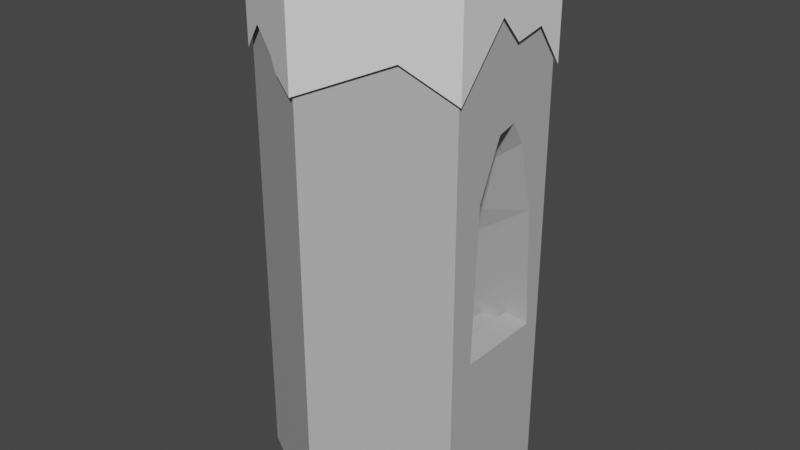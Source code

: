 # Source: CaveHex.blend  (saved by Blender 2.82.7; exported with 4.5.12 LTS)
import bpy
from mathutils import Matrix  # noqa: F401  (used for matrix-valued properties, if any)

bpy.ops.wm.read_factory_settings(use_empty=True)
scene = bpy.context.scene
scene.name = 'Scene'

# ---- collections
col_collection = bpy.data.collections.new('Collection'); scene.collection.children.link(col_collection)

# ---- materials (node trees are filled in below, after node groups)
mat_material_001 = bpy.data.materials.new('Material.001')
mat_material_001.use_transparent_shadow = False
mat_material_002 = bpy.data.materials.new('Material.002')
mat_material_002.use_transparent_shadow = False

# ---- material node trees
mat_material_001.use_nodes = True; mat_material_001.node_tree.nodes.clear()
_N = mat_material_001.node_tree.nodes; _L = mat_material_001.node_tree.links
n0 = _N.new('ShaderNodeOutputMaterial'); n0.name = 'Material Output'; n0.location = (300, 300)
n1 = _N.new('ShaderNodeBsdfPrincipled'); n1.name = 'Principled BSDF'; n1.location = (10, 300)
n1.distribution = 'GGX'
n1.subsurface_method = 'BURLEY'
n1.inputs[0].default_value = (0.0, 0.0, 0.0, 1.0)
n1.inputs[3].default_value = 1.45
n1.inputs[27].default_value = (0.0, 0.0, 0.0, 1.0)
n1.inputs[28].default_value = 1.0
_L.new(n1.outputs[0], n0.inputs[0])
n0.is_active_output = True
mat_material_002.use_nodes = True; mat_material_002.node_tree.nodes.clear()
_N = mat_material_002.node_tree.nodes; _L = mat_material_002.node_tree.links
n0 = _N.new('ShaderNodeOutputMaterial'); n0.name = 'Material Output'; n0.location = (300, 300)
n1 = _N.new('ShaderNodeBsdfPrincipled'); n1.name = 'Principled BSDF'; n1.location = (10, 300)
n1.distribution = 'GGX'
n1.subsurface_method = 'BURLEY'
n1.inputs[0].default_value = (0.4672, 0.4672, 0.4672, 1.0)
n1.inputs[3].default_value = 1.45
n1.inputs[27].default_value = (0.0, 0.0, 0.0, 1.0)
n1.inputs[28].default_value = 1.0
_L.new(n1.outputs[0], n0.inputs[0])
n0.is_active_output = True

# ---- world
world_world = bpy.data.worlds.new('World'); scene.world = world_world
world_world.use_nodes = True; world_world.node_tree.nodes.clear()
_N = world_world.node_tree.nodes; _L = world_world.node_tree.links
n0 = _N.new('ShaderNodeOutputWorld'); n0.name = 'World Output'; n0.location = (300, 300)
n1 = _N.new('ShaderNodeBackground'); n1.name = 'Background'; n1.location = (10, 300)
n1.inputs[0].default_value = (0.05088, 0.05088, 0.05088, 1.0)
_L.new(n1.outputs[0], n0.inputs[0])
n0.is_active_output = True
world_world.color = (0.05088, 0.05088, 0.05088)
world_world.use_sun_shadow = False
world_world.sun_shadow_jitter_overblur = 0.0

# ---- meshes
me_cylinder_008 = bpy.data.meshes.new('Cylinder.008')
me_cylinder_008.from_pydata([(0.0, 1.0, -0.25), (0.0, 1.0, 0.25), (0.866, 0.5, -0.25), (0.866, 0.5, 0.25), (0.866, -0.5, -0.25), (0.866, -0.5, 0.25), (-8.742e-08, -1.0, -0.25), (-8.742e-08, -1.0, 0.25), (-0.866, -0.5, -0.25), (-0.866, -0.5, 0.25), (-0.866, 0.5, -0.25), (-0.866, 0.5, 0.25), (0.0, 1.0, -0.08125), (0.866, 0.5, -0.08125), (0.866, -0.5, -0.08125), (-8.742e-08, -1.0, -0.08125), (-0.866, -0.5, -0.08125), (-0.866, 0.5, -0.08125), (0.866, 0.3739, -0.08125), (0.866, -0.3013, -0.08125), (0.866, -0.2538, 0.06671), (0.866, -0.06393, 0.1182), (0.866, 0.08641, 0.1227), (0.866, 0.1866, 0.1009), (0.866, 0.3185, 0.03474), (-0.163, 0.3739, -0.07561), (-0.163, -0.3013, -0.06895), (-0.163, -0.2538, -0.03141), (-0.163, -0.06393, 0.02037), (-0.163, 0.08641, 0.02483), (-0.163, 0.1866, 0.002961), (-0.1715, 0.3537, -0.0555), (-0.163, -0.3013, -0.1099), (0.04833, -0.3013, -0.1099), (0.471, -0.3013, -0.09925), (0.471, 0.3739, -0.09925), (0.2596, 0.3739, -0.09925), (-0.163, -0.3013, -0.09925), (-0.163, 0.3739, -0.09925), (0.2596, -0.3013, -0.09925), (0.6823, -0.3013, -0.07804), (0.471, -0.3013, -0.07804), (0.2596, -0.3013, -0.07804), (0.04833, -0.3013, -0.07804), (0.04833, -0.3013, -0.09925), (0.04833, 0.3739, -0.09925), (0.6823, 0.3739, -0.08864), (0.471, 0.3739, -0.08864), (0.2596, 0.3739, -0.08864), (0.04833, 0.3739, -0.08864), (0.2596, -0.3013, -0.08864), (0.471, -0.3013, -0.08864), (0.04833, 0.3739, -0.07804), (0.2596, 0.3739, -0.07804), (0.471, 0.3739, -0.07804), (0.6823, 0.3739, -0.07804), (0.6823, -0.3013, -0.08864), (0.04833, -0.3013, -0.08864), (-0.163, -0.3013, -0.08864), (-0.163, 0.3739, -0.08864), (-0.163, 0.3739, -0.1099), (0.04833, 0.3739, -0.1099), (0.2596, 0.3739, -0.1099), (0.2596, -0.3013, -0.1099), (0.04833, 0.3739, -0.1205), (0.04833, -0.3013, -0.1205), (-0.163, 0.3739, -0.1205), (-0.163, -0.3013, -0.1205)], [], [(12, 1, 3, 13), (13, 3, 5, 14, 19, 20, 21, 22, 23, 24, 18), (14, 5, 7, 15), (15, 7, 9, 16), (3, 1, 11, 9, 7, 5), (16, 9, 11, 17), (17, 11, 1, 12), (0, 2, 4, 6, 8, 10), (10, 17, 12, 0), (8, 16, 17, 10), (6, 15, 16, 8), (4, 14, 15, 6), (2, 13, 18, 19, 14, 4), (0, 12, 13, 2), (25, 31, 30, 29, 28, 27, 26), (50, 51, 34, 39), (58, 57, 44, 37), (25, 26, 58, 59), (37, 44, 33, 32), (47, 48, 36, 35), (54, 53, 48, 47), (32, 33, 65, 67), (65, 64, 66, 67), (44, 39, 63, 33), (36, 45, 61, 62), (24, 23, 30, 31), (19, 18, 55, 40), (40, 55, 46, 56), (43, 42, 50, 57), (53, 52, 49, 48), (38, 37, 32, 60), (63, 62, 61, 33), (57, 50, 39, 44), (21, 20, 27, 28), (59, 58, 37, 38), (49, 59, 38, 45), (51, 47, 35, 34), (23, 22, 29, 30), (34, 35, 36, 39), (45, 38, 60, 61), (42, 41, 51, 50), (18, 24, 31, 25, 52, 53, 54, 55), (52, 25, 59, 49), (55, 54, 47, 46), (41, 40, 56, 51), (20, 19, 40, 41, 42, 43, 26, 27), (26, 43, 57, 58), (48, 49, 45, 36), (56, 46, 47, 51), (22, 21, 28, 29), (39, 36, 62, 63), (60, 32, 67, 66), (33, 61, 64, 65), (61, 60, 66, 64)])
me_cylinder_008.polygons.foreach_set('material_index', [1, 1, 1, 1, 1, 1, 1, 1, 1, 1, 1, 1, 1, 1, 0, 1, 1, 0, 1, 1, 1, 1, 1, 1, 1, 1, 1, 1, 1, 1, 0, 1, 1, 1, 0, 1, 1, 1, 1, 1, 1, 1, 1, 1, 1, 1, 1, 1, 1, 1, 1, 0, 1, 1])
_uv = me_cylinder_008.uv_layers.new(name='UVMap')
_uv.uv.foreach_set('vector', [1.0, 0.75, 1.0, 1.0, 0.8333, 1.0, 0.8333, 0.75, 0.8333, 0.75, 0.8333, 1.0, 0.6667, 1.0, 0.6667, 0.75, 0.6998, 0.75, 0.7077, 0.8599, 0.7393, 0.8981, 0.7644, 0.9014, 0.7811, 0.8853, 0.7925, 0.8252, 0.8123, 0.75, 0.6667, 0.75, 0.6667, 1.0, 0.5, 1.0, 0.5, 0.75, 0.5, 0.75, 0.5, 1.0, 0.3333, 1.0, 0.3333, 0.75, 0.4578, 0.37, 0.25, 0.49, 0.04215, 0.37, 0.04215, 0.13, 0.25, 0.01, 0.4578, 0.13, 0.3333, 0.75, 0.3333, 1.0, 0.1667, 1.0, 0.1667, 0.75, 0.1667, 0.75, 0.1667, 1.0, -8.941e-08, 1.0, -8.941e-08, 0.75, 0.75, 0.49, 0.9578, 0.37, 0.9578, 0.13, 0.75, 0.01, 0.5422, 0.13, 0.5422, 0.37, 0.1667, 0.5, 0.1667, 0.75, -8.941e-08, 0.75, -8.941e-08, 0.5, 0.3333, 0.5, 0.3333, 0.75, 0.1667, 0.75, 0.1667, 0.5, 0.5, 0.5, 0.5, 0.75, 0.3333, 0.75, 0.3333, 0.5, 0.6667, 0.5, 0.6667, 0.75, 0.5, 0.75, 0.5, 0.5, 0.8333, 0.5, 0.8333, 0.75, 0.8123, 0.75, 0.6998, 0.75, 0.6667, 0.75, 0.6667, 0.5, 1.0, 0.5, 1.0, 0.75, 0.8333, 0.75, 0.8333, 0.5, 0.8123, 0.75, 0.7925, 0.8252, 0.7811, 0.8853, 0.7644, 0.9014, 0.7393, 0.8981, 0.7077, 0.8599, 0.6998, 0.75, 0.6998, 0.75, 0.6998, 0.75, 0.6998, 0.75, 0.6998, 0.75, 0.6998, 0.75, 0.6998, 0.75, 0.6998, 0.75, 0.6998, 0.75, 0.8123, 0.75, 0.6998, 0.75, 0.6998, 0.75, 0.8123, 0.75, 0.6998, 0.75, 0.6998, 0.75, 0.6998, 0.75, 0.6998, 0.75, 0.8123, 0.75, 0.8123, 0.75, 0.8123, 0.75, 0.8123, 0.75, 0.8123, 0.75, 0.8123, 0.75, 0.8123, 0.75, 0.8123, 0.75, 0.6998, 0.75, 0.6998, 0.75, 0.6998, 0.75, 0.6998, 0.75, 0.6998, 0.75, 0.8123, 0.75, 0.8123, 0.75, 0.6998, 0.75, 0.6998, 0.75, 0.6998, 0.75, 0.6998, 0.75, 0.6998, 0.75, 0.8123, 0.75, 0.8123, 0.75, 0.8123, 0.75, 0.8123, 0.75, 0.7925, 0.8252, 0.7811, 0.8853, 0.7811, 0.8853, 0.7925, 0.8252, 0.6998, 0.75, 0.8123, 0.75, 0.8123, 0.75, 0.6998, 0.75, 0.6998, 0.75, 0.8123, 0.75, 0.8123, 0.75, 0.6998, 0.75, 0.6998, 0.75, 0.6998, 0.75, 0.6998, 0.75, 0.6998, 0.75, 0.8123, 0.75, 0.8123, 0.75, 0.8123, 0.75, 0.8123, 0.75, 0.8123, 0.75, 0.6998, 0.75, 0.6998, 0.75, 0.8123, 0.75, 0.6998, 0.75, 0.8123, 0.75, 0.8123, 0.75, 0.6998, 0.75, 0.6998, 0.75, 0.6998, 0.75, 0.6998, 0.75, 0.6998, 0.75, 0.7393, 0.8981, 0.7077, 0.8599, 0.7077, 0.8599, 0.7393, 0.8981, 0.8123, 0.75, 0.6998, 0.75, 0.6998, 0.75, 0.8123, 0.75, 0.8123, 0.75, 0.8123, 0.75, 0.8123, 0.75, 0.8123, 0.75, 0.6998, 0.75, 0.8123, 0.75, 0.8123, 0.75, 0.6998, 0.75, 0.7811, 0.8853, 0.7644, 0.9014, 0.7644, 0.9014, 0.7811, 0.8853, 0.6998, 0.75, 0.8123, 0.75, 0.8123, 0.75, 0.6998, 0.75, 0.8123, 0.75, 0.8123, 0.75, 0.8123, 0.75, 0.8123, 0.75, 0.6998, 0.75, 0.6998, 0.75, 0.6998, 0.75, 0.6998, 0.75, 0.8123, 0.75, 0.7925, 0.8252, 0.7925, 0.8252, 0.8123, 0.75, 0.8123, 0.75, 0.8123, 0.75, 0.8123, 0.75, 0.8123, 0.75, 0.8123, 0.75, 0.8123, 0.75, 0.8123, 0.75, 0.8123, 0.75, 0.8123, 0.75, 0.8123, 0.75, 0.8123, 0.75, 0.8123, 0.75, 0.6998, 0.75, 0.6998, 0.75, 0.6998, 0.75, 0.6998, 0.75, 0.7077, 0.8599, 0.6998, 0.75, 0.6998, 0.75, 0.6998, 0.75, 0.6998, 0.75, 0.6998, 0.75, 0.6998, 0.75, 0.7077, 0.8599, 0.6998, 0.75, 0.6998, 0.75, 0.6998, 0.75, 0.6998, 0.75, 0.8123, 0.75, 0.8123, 0.75, 0.8123, 0.75, 0.8123, 0.75, 0.6998, 0.75, 0.8123, 0.75, 0.8123, 0.75, 0.6998, 0.75, 0.7644, 0.9014, 0.7393, 0.8981, 0.7393, 0.8981, 0.7644, 0.9014, 0.6998, 0.75, 0.8123, 0.75, 0.8123, 0.75, 0.6998, 0.75, 0.8123, 0.75, 0.6998, 0.75, 0.6998, 0.75, 0.8123, 0.75, 0.6998, 0.75, 0.8123, 0.75, 0.8123, 0.75, 0.6998, 0.75, 0.8123, 0.75, 0.8123, 0.75, 0.8123, 0.75, 0.8123, 0.75])
me_cylinder_008.materials.append(mat_material_001)
me_cylinder_008.materials.append(mat_material_002)
me_cylinder_008.use_remesh_fix_poles = True
me_cylinder_008.use_remesh_preserve_attributes = False
me_cylinder_008.use_mirror_vertex_groups = False
me_cylinder_008.update()
me_cylinder_001 = bpy.data.meshes.new('Cylinder.001')
me_cylinder_001.from_pydata([(0.8641, -0.1319, 0.01864), (-0.001969, 0.9808, 0.05479), (0.1661, 0.8837, -0.01862), (0.8641, 0.4808, 0.05479), (0.4144, 0.7404, -0.02555), (0.8641, -0.5192, 0.05479), (0.5695, 0.6508, -0.01329), (-0.001969, -1.019, 0.05479), (-0.868, -0.5192, 0.05479), (-0.868, 0.4808, 0.05479), (-0.001969, 0.9808, -0.03612), (0.8641, 0.4808, -0.03612), (0.8641, -0.5192, -0.03612), (-0.001969, -1.019, -0.03612), (-0.868, -0.5192, -0.03612), (-0.868, 0.4808, -0.03612), (0.8641, 0.0322, -0.004564), (0.8641, 0.2647, 0.0009128), (-0.868, 0.2849, 0.01734), (-0.868, 0.09673, -0.01346), (-0.868, -0.2662, 0.004185), (0.5499, -0.7006, -0.006512), (-0.4379, 0.7291, -0.01463), (-0.6182, -0.6634, -0.006846), (-0.347, -0.82, -0.02), (-0.2613, -0.8695, -0.02965)], [], [(10, 1, 3, 11, 6, 4, 2), (3, 1, 9, 8, 7, 5), (12, 0, 16, 17, 11, 3, 5), (15, 18, 19, 20, 14, 8, 9), (10, 22, 15, 9, 1), (13, 7, 8, 14, 23, 24, 25), (7, 13, 21, 12, 5)])
_uv = me_cylinder_001.uv_layers.new(name='UVMap')
_uv.uv.foreach_set('vector', [1.0, 0.9091, 1.0, 1.0, 0.8333, 1.0, 0.8333, 0.9091, 0.89, 0.9319, 0.9199, 0.9197, 0.9677, 0.9266, 0.4578, 0.37, 0.25, 0.49, 0.04215, 0.37, 0.04215, 0.13, 0.25, 0.01, 0.4578, 0.13, 0.6667, 0.9091, 0.7312, 0.9639, 0.7586, 0.9406, 0.7973, 0.9461, 0.8333, 0.9091, 0.8333, 1.0, 0.6667, 1.0, 0.1667, 0.9091, 0.1993, 0.9625, 0.2307, 0.9318, 0.2912, 0.9494, 0.3333, 0.9091, 0.3333, 1.0, 0.1667, 1.0, -8.941e-08, 0.9091, 0.0839, 0.9306, 0.1667, 0.9091, 0.1667, 1.0, -8.941e-08, 1.0, 0.0, 0.0, 0.25, 0.01, 0.3333, 1.0, 0.3333, 0.9091, 0.0, 0.0, 0.0, 0.0, 0.0, 0.0, 0.0, 0.0, 0.0, 0.0, 0.0, 0.0, 0.0, 0.0, 0.0, 0.0])
me_cylinder_001.use_remesh_fix_poles = True
me_cylinder_001.use_remesh_preserve_attributes = False
me_cylinder_001.use_mirror_vertex_groups = False
me_cylinder_001.update()

# ---- objects
ob_cylinder = bpy.data.objects.new('Cylinder', me_cylinder_008)
ob_cylinder_001 = bpy.data.objects.new('Cylinder.001', me_cylinder_001)

# ---- transforms, parenting, visibility, modifiers, constraints
ob_cylinder.location = (0.0, 0.0, 0.65)
ob_cylinder.scale = (1.0, 1.0, 8.0)
ob_cylinder.lineart.crease_threshold = 0.0
ob_cylinder_001.location = (0.001969, 0.01923, 2.212)
ob_cylinder_001.scale = (1.033, 1.033, 8.267)
ob_cylinder_001.lineart.crease_threshold = 0.0

# ---- collection membership
col_collection.objects.link(ob_cylinder)
col_collection.objects.link(ob_cylinder_001)

# ---- scene / render settings (as saved in the file)
scene.frame_start = 1; scene.frame_end = 250; scene.frame_set(1)
scene.render.engine = 'BLENDER_EEVEE_NEXT'
scene.cycles.use_denoising = False
scene.cycles.samples = 128
scene.cycles.sampling_pattern = 'TABULATED_SOBOL'
scene.cycles.use_adaptive_sampling = False
scene.cycles.use_light_tree = False
scene.view_settings.view_transform = 'Filmic'
bpy.context.view_layer.update()

# ---- added for rendering (the .blend has no active camera and no usable light): camera, sun
cam_auto = bpy.data.cameras.new('AutoCamera')
cam_auto.lens = 50.0
cam_auto.sensor_width = 36.0
cam_auto.clip_end = 1000.0
ob_auto_camera = bpy.data.objects.new('AutoCamera', cam_auto)
scene.collection.objects.link(ob_auto_camera)
ob_auto_camera.location = (4.49387, -5.39336, 4.25245)
ob_auto_camera.rotation_euler = (1.09748, -7.21219e-08, 0.694738)
scene.camera = ob_auto_camera
light_auto_sun = bpy.data.lights.new('AutoSun', 'SUN')
light_auto_sun.energy = 3.0
light_auto_sun.angle = 0.0523599
ob_auto_sun = bpy.data.objects.new('AutoSun', light_auto_sun)
scene.collection.objects.link(ob_auto_sun)
ob_auto_sun.rotation_euler = (0.872665, 0.174533, 0.523599)
bpy.context.view_layer.update()
